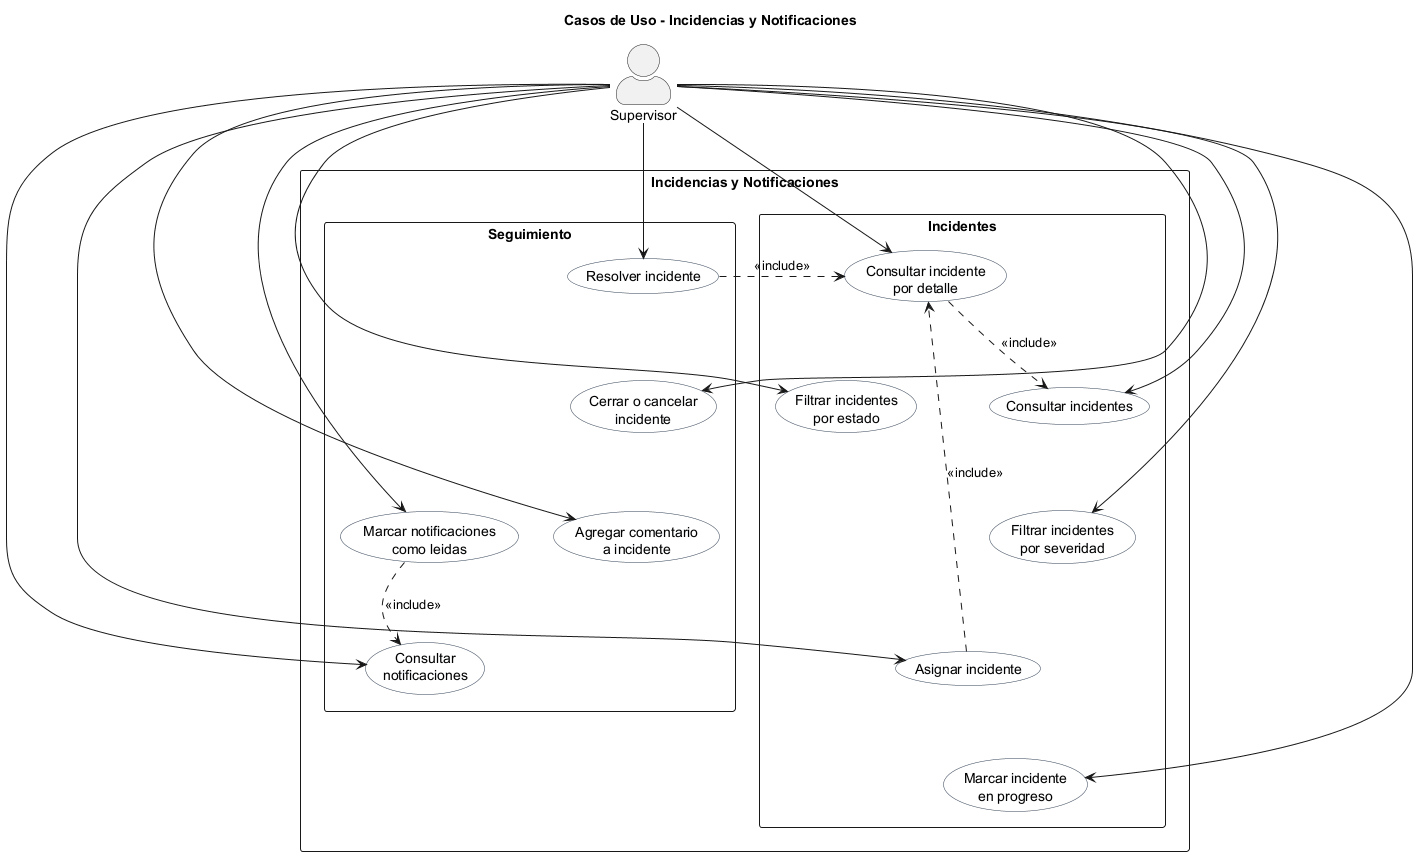

The diagram above was rendered by PlantUML. Its source (embedded in the PNG):
@startuml
title Casos de Uso - Incidencias y Notificaciones
skinparam packageStyle rectangle
skinparam actorStyle awesome
skinparam usecase {
  BackgroundColor #F8FAFC
  BorderColor #334155
}

actor "Supervisor" as Supervisor

rectangle "Incidencias y Notificaciones" {
  rectangle "Incidentes" {
    usecase "Consultar incidentes" as UC1
    usecase "Consultar incidente\npor detalle" as UC2
    usecase "Filtrar incidentes\npor estado" as UC3
    usecase "Filtrar incidentes\npor severidad" as UC4
    usecase "Asignar incidente" as UC5
    usecase "Marcar incidente\nen progreso" as UC6
  }

  rectangle "Seguimiento" {
    usecase "Resolver incidente" as UC7
    usecase "Cerrar o cancelar\nincidente" as UC8
    usecase "Agregar comentario\na incidente" as UC9
    usecase "Consultar\nnotificaciones" as UC10
    usecase "Marcar notificaciones\ncomo leidas" as UC11
  }
}

UC1 -[hidden]down- UC2
UC2 -[hidden]down- UC3
UC3 -[hidden]down- UC4
UC4 -[hidden]down- UC5
UC5 -[hidden]down- UC6
UC7 -[hidden]down- UC8
UC8 -[hidden]down- UC9
UC9 -[hidden]down- UC10
UC10 -[hidden]down- UC11

Supervisor --> UC1
Supervisor --> UC2
Supervisor --> UC3
Supervisor --> UC4
Supervisor --> UC5
Supervisor --> UC6
Supervisor --> UC7
Supervisor --> UC8
Supervisor --> UC9
Supervisor --> UC10
Supervisor --> UC11

UC2 .> UC1 : <<include>>
UC5 .> UC2 : <<include>>
UC7 .> UC2 : <<include>>
UC11 .> UC10 : <<include>>
@enduml